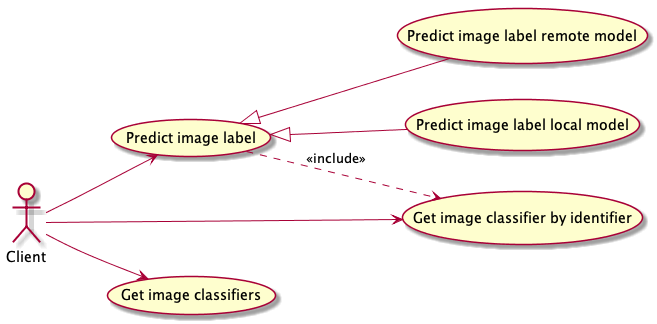

The diagram above was rendered by PlantUML. Its source (embedded in the PNG):
@startuml onesait.automl.use_cases

left to right direction

actor Client

usecase (Get image classifiers) as get_models
usecase (Get image classifier by identifier) as get_model_by_id
usecase (Predict image label) as predict_label
usecase (Predict image label remote model) as predict_label_remote
usecase (Predict image label local model) as predict_label_local

Client --> get_models
Client --> get_model_by_id
Client --> predict_label
predict_label ..> get_model_by_id : <<include>>
predict_label_remote -u-|> predict_label
predict_label_local -u-|> predict_label

@enduml